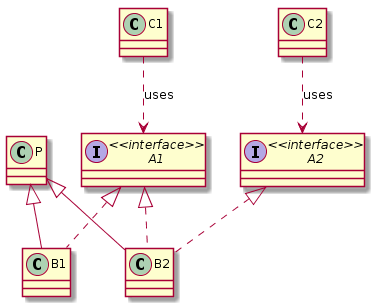

The diagram above was rendered by PlantUML. Its source (embedded in the PNG):
@startuml
skinparam classAttributeIconSize 0
class C1 {
}
interface A1<<interface>>{
}
class B2 {
}
interface A2<<interface>>{
}
class B1 {
}
class P {
}
class C2 {
}
C1..>A1:uses
A1<|.. B2
A2<|.. B2
C2..>A2:uses
A1<|.. B1
P^-- B2
P^-- B1
@enduml